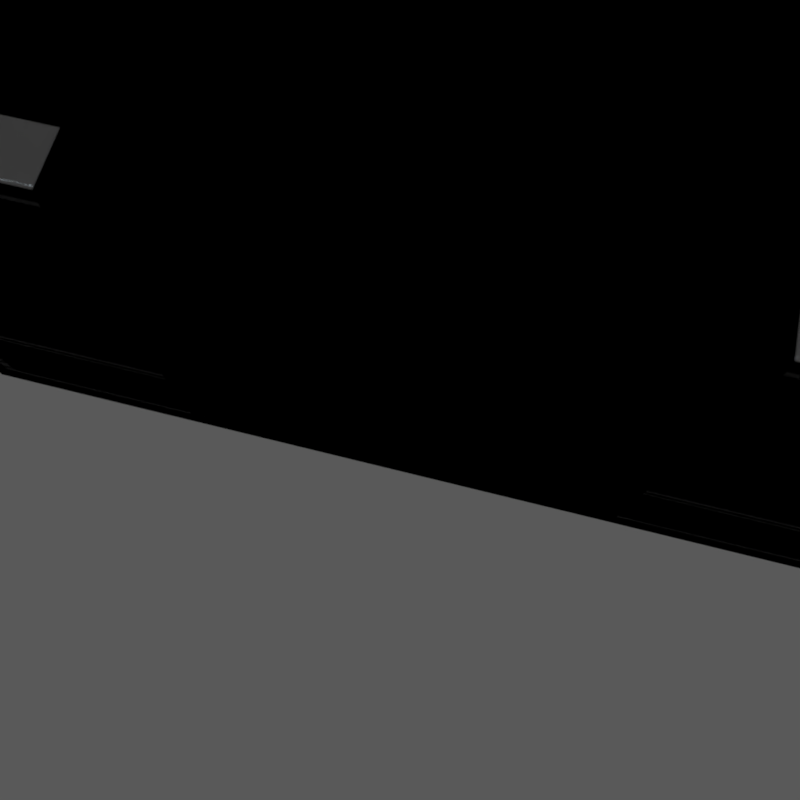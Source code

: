 # Source: observation-room.blend  (saved by Blender 2.77.1; exported with 4.5.12 LTS)
import bpy
from mathutils import Matrix  # noqa: F401  (used for matrix-valued properties, if any)

bpy.ops.wm.read_factory_settings(use_empty=True)
scene = bpy.context.scene
scene.name = 'Scene'

# ---- collections
col_collection_1 = bpy.data.collections.new('Collection 1'); scene.collection.children.link(col_collection_1)
col_collection_6 = bpy.data.collections.new('Collection 6'); scene.collection.children.link(col_collection_6)
col_collection_6.hide_render = True
col_collection_6.hide_viewport = True
col_collection_10 = bpy.data.collections.new('Collection 10'); scene.collection.children.link(col_collection_10)
col_collection_10.hide_render = True
col_collection_10.hide_viewport = True
col_collection_11 = bpy.data.collections.new('Collection 11'); scene.collection.children.link(col_collection_11)
col_simple_black_ribbed_4x4 = bpy.data.collections.new('simple black ribbed 4x4')  # instanced only; not linked into the scene
col_simple_black_ribbed_2x4 = bpy.data.collections.new('simple black ribbed 2x4')  # instanced only; not linked into the scene
col_simple_black_ribbed_2x2 = bpy.data.collections.new('simple black ribbed 2x2')  # instanced only; not linked into the scene
col_simple_black_ribbed_1x1 = bpy.data.collections.new('simple black ribbed 1x1')  # instanced only; not linked into the scene

# ---- materials (node trees are filled in below, after node groups)
mat_enclosure = bpy.data.materials.new('enclosure')
mat_enclosure.alpha_threshold = 0.0
mat_enclosure.roughness = 0.5
mat_walls = bpy.data.materials.new('walls')
mat_walls.alpha_threshold = 0.0
mat_walls.roughness = 0.5
mat_trim = bpy.data.materials.new('trim')
mat_trim.alpha_threshold = 0.0
mat_trim.roughness = 0.5
mat_desks = bpy.data.materials.new('desks')
mat_desks.alpha_threshold = 0.0
mat_desks.roughness = 0.5
mat_real_light = bpy.data.materials.new('real light')
mat_real_light.alpha_threshold = 0.0
mat_real_light.roughness = 0.5
mat_light = bpy.data.materials.new('light')
mat_light.alpha_threshold = 0.0
mat_light.roughness = 0.5
mat_smooth_glass = bpy.data.materials.new('smooth glass')
mat_smooth_glass.alpha_threshold = 0.0
mat_smooth_glass.diffuse_color = (0.02107, 0.02107, 0.02107, 1.0)
mat_smooth_glass.roughness = 0.5
mat_ribbed_glass = bpy.data.materials.new('ribbed glass')
mat_ribbed_glass.alpha_threshold = 0.0
mat_ribbed_glass.diffuse_color = (0.02107, 0.02107, 0.02107, 1.0)
mat_ribbed_glass.roughness = 0.5

# ---- node groups
ng_diffuse = bpy.data.node_groups.new('diffuse', 'ShaderNodeTree')
_s = ng_diffuse.interface.new_socket(name='BSDF', in_out='OUTPUT', socket_type='NodeSocketShader')
_s = ng_diffuse.interface.new_socket(name='Albedo', in_out='INPUT', socket_type='NodeSocketColor')
_s.default_value = (0.8, 0.8, 0.8, 1.0)
_s = ng_diffuse.interface.new_socket(name='Roughness', in_out='INPUT', socket_type='NodeSocketFloat')
_s.subtype = 'FACTOR'
_s.min_value = 0.0
_s.max_value = 1.0
_s = ng_diffuse.interface.new_socket(name='Metalness', in_out='INPUT', socket_type='NodeSocketFloat')
_s.subtype = 'FACTOR'
_s.default_value = 0.5
_s.min_value = 0.0
_s.max_value = 1.0
_s = ng_diffuse.interface.new_socket(name='IOR', in_out='INPUT', socket_type='NodeSocketFloat')
_s.default_value = 1.45
_s.min_value = 0.0
_s.max_value = 1000.0
_s = ng_diffuse.interface.new_socket(name='Normal', in_out='INPUT', socket_type='NodeSocketVector')
_s.min_value = -1.0
_s.max_value = 1.0
_s.hide_value = True
_N = ng_diffuse.nodes; _L = ng_diffuse.links
n0 = _N.new('ShaderNodeMath'); n0.name = 'Math'; n0.location = (93, 406)
n0.operation = 'MULTIPLY'
n1 = _N.new('ShaderNodeFresnel'); n1.name = 'Fresnel'; n1.location = (-106, 397)
n2 = _N.new('ShaderNodeMixShader'); n2.name = 'Mix Shader'; n2.location = (598, -31)
n3 = _N.new('NodeGroupOutput'); n3.name = 'Group Output'; n3.location = (817, -38)
n4 = _N.new('ShaderNodeMixShader'); n4.name = 'Mix Shader.001'; n4.location = (344, 217)
n5 = _N.new('NodeGroupInput'); n5.name = 'adsf'; n5.location = (-790, 55)
n5.label = 'adsf'
n6 = _N.new('ShaderNodeBsdfAnisotropic'); n6.name = 'Glossy BSDF'; n6.location = (90, -174)
n6.distribution = 'GGX'
n7 = _N.new('ShaderNodeBsdfDiffuse'); n7.name = 'Diffuse BSDF'; n7.location = (90, 241)
n8 = _N.new('ShaderNodeBsdfAnisotropic'); n8.name = 'Glossy BSDF.001'; n8.location = (90, 106)
n8.distribution = 'GGX'
n9 = _N.new('NodeReroute'); n9.name = 'Reroute.003'; n9.location = (-238, -26)
n9.width = 16
n9.socket_idname = 'NodeSocketFloatFactor'
n10 = _N.new('NodeReroute'); n10.name = 'Reroute'; n10.location = (-515, -67)
n10.width = 16
n10.socket_idname = 'NodeSocketVector'
n11 = _N.new('NodeReroute'); n11.name = 'Reroute.002'; n11.location = (-311, 23)
n11.width = 16
n12 = _N.new('NodeReroute'); n12.name = 'Reroute.001'; n12.location = (-559, -3)
n12.width = 16
n12.socket_idname = 'NodeSocketFloatFactor'
n13 = _N.new('ShaderNodeMath'); n13.name = 'Math.001'; n13.location = (0, 0)
n13.operation = 'POWER'
n14 = _N.new('ShaderNodeMath'); n14.name = 'Math.002'; n14.location = (0, 0)
n14.operation = 'POWER'
_L.new(n2.outputs[0], n3.inputs[0])
_L.new(n6.outputs[0], n2.inputs[2])
_L.new(n9.outputs[0], n2.inputs[0])
_L.new(n11.outputs[0], n6.inputs[0])
_L.new(n4.outputs[0], n2.inputs[1])
_L.new(n10.outputs[0], n6.inputs[4])
_L.new(n8.outputs[0], n4.inputs[2])
_L.new(n10.outputs[0], n8.inputs[4])
_L.new(n7.outputs[0], n4.inputs[1])
_L.new(n10.outputs[0], n7.inputs[2])
_L.new(n11.outputs[0], n7.inputs[0])
_L.new(n12.outputs[0], n7.inputs[1])
_L.new(n5.outputs[3], n1.inputs[0])
_L.new(n1.outputs[0], n0.inputs[0])
_L.new(n5.outputs[4], n10.inputs[0])
_L.new(n5.outputs[1], n12.inputs[0])
_L.new(n10.outputs[0], n1.inputs[1])
_L.new(n5.outputs[0], n11.inputs[0])
_L.new(n0.outputs[0], n4.inputs[0])
_L.new(n9.outputs[0], n0.inputs[1])
_L.new(n5.outputs[2], n9.inputs[0])
_L.new(n12.outputs[0], n13.inputs[0])
_L.new(n13.outputs[0], n8.inputs[1])
_L.new(n12.outputs[0], n14.inputs[0])
_L.new(n14.outputs[0], n6.inputs[1])
n3.is_active_output = True

# ---- material node trees
mat_enclosure.use_nodes = True; mat_enclosure.node_tree.nodes.clear()
_N = mat_enclosure.node_tree.nodes; _L = mat_enclosure.node_tree.links
n0 = _N.new('ShaderNodeOutputMaterial'); n0.name = 'Material Output'; n0.location = (429, 348)
n1 = _N.new('ShaderNodeBsdfDiffuse'); n1.name = 'Diffuse BSDF'; n1.location = (-112, 505)
n1.inputs[0].default_value = (0.1332, 0.1332, 0.1332, 1.0)
n1.inputs[1].default_value = 1.0
_L.new(n1.outputs[0], n0.inputs[0])
n0.is_active_output = True
mat_walls.use_nodes = True; mat_walls.node_tree.nodes.clear()
_N = mat_walls.node_tree.nodes; _L = mat_walls.node_tree.links
n0 = _N.new('ShaderNodeOutputMaterial'); n0.name = 'Material Output'; n0.location = (429, 348)
n1 = _N.new('ShaderNodeGroup'); n1.name = 'Group'; n1.location = (59, 384)
n1.node_tree = ng_diffuse
n1.inputs[0].default_value = (0.8, 0.8, 0.8, 1.0)
n1.inputs[1].default_value = 0.5
n1.inputs[2].default_value = 0.0
n1.inputs[3].default_value = 1.45
n1.inputs[4].default_value = (0.0, 0.0, 0.0)
_L.new(n1.outputs[0], n0.inputs[0])
n0.is_active_output = True
mat_trim.use_nodes = True; mat_trim.node_tree.nodes.clear()
_N = mat_trim.node_tree.nodes; _L = mat_trim.node_tree.links
n0 = _N.new('ShaderNodeOutputMaterial'); n0.name = 'Material Output'; n0.location = (300, 300)
n1 = _N.new('ShaderNodeGroup'); n1.name = 'Group'; n1.location = (10, 300)
n1.node_tree = ng_diffuse
n1.inputs[0].default_value = (0.07636, 0.07636, 0.07636, 1.0)
n1.inputs[1].default_value = 0.5
n1.inputs[2].default_value = 0.5
n1.inputs[3].default_value = 1.45
n1.inputs[4].default_value = (0.0, 0.0, 0.0)
_L.new(n1.outputs[0], n0.inputs[0])
n0.is_active_output = True
mat_desks.use_nodes = True; mat_desks.node_tree.nodes.clear()
_N = mat_desks.node_tree.nodes; _L = mat_desks.node_tree.links
n0 = _N.new('ShaderNodeOutputMaterial'); n0.name = 'Material Output'; n0.location = (300, 300)
n1 = _N.new('ShaderNodeGroup'); n1.name = 'Group'; n1.location = (10, 300)
n1.node_tree = ng_diffuse
n1.inputs[0].default_value = (0.8, 0.8, 0.8, 1.0)
n1.inputs[1].default_value = 0.5
n1.inputs[2].default_value = 0.0
n1.inputs[3].default_value = 1.45
n1.inputs[4].default_value = (0.0, 0.0, 0.0)
_L.new(n1.outputs[0], n0.inputs[0])
n0.is_active_output = True
mat_real_light.use_nodes = True; mat_real_light.node_tree.nodes.clear()
_N = mat_real_light.node_tree.nodes; _L = mat_real_light.node_tree.links
n0 = _N.new('ShaderNodeOutputMaterial'); n0.name = 'Material Output'; n0.location = (435, 300)
n1 = _N.new('ShaderNodeEmission'); n1.name = 'Emission'; n1.location = (-25, 374)
n1.inputs[0].default_value = (0.8, 0.8, 0.8, 1.0)
n2 = _N.new('ShaderNodeNewGeometry'); n2.name = 'Geometry'; n2.location = (-748, 405)
n3 = _N.new('ShaderNodeMath'); n3.name = 'Math'; n3.location = (-308, 345)
n3.operation = 'MULTIPLY'
n3.inputs[1].default_value = 100.0
n4 = _N.new('ShaderNodeMath'); n4.name = 'Math.001'; n4.location = (-528, 337)
n4.operation = 'SUBTRACT'
n4.inputs[0].default_value = 1.0
_L.new(n1.outputs[0], n0.inputs[0])
_L.new(n3.outputs[0], n1.inputs[1])
_L.new(n4.outputs[0], n3.inputs[0])
_L.new(n2.outputs[6], n4.inputs[1])
n0.is_active_output = True
mat_light.use_nodes = True; mat_light.node_tree.nodes.clear()
_N = mat_light.node_tree.nodes; _L = mat_light.node_tree.links
n0 = _N.new('ShaderNodeEmission'); n0.name = 'Emission'; n0.location = (42, 300)
n0.inputs[0].default_value = (0.6057, 0.7179, 0.7943, 1.0)
n0.inputs[1].default_value = 5.0
n1 = _N.new('ShaderNodeMath'); n1.name = 'Math'; n1.location = (-398, 286)
n1.operation = 'SUBTRACT'
n1.inputs[0].default_value = 1.0
n2 = _N.new('ShaderNodeNewGeometry'); n2.name = 'Geometry'; n2.location = (-627, 344)
n3 = _N.new('ShaderNodeBsdfTransparent'); n3.name = 'Transparent BSDF'; n3.location = (46, 533)
n4 = _N.new('ShaderNodeMixShader'); n4.name = 'Mix Shader'; n4.location = (256, 416)
n5 = _N.new('ShaderNodeOutputMaterial'); n5.name = 'Material Output'; n5.location = (433, 372)
_L.new(n2.outputs[6], n1.inputs[1])
_L.new(n4.outputs[0], n5.inputs[0])
_L.new(n3.outputs[0], n4.inputs[1])
_L.new(n0.outputs[0], n4.inputs[2])
_L.new(n1.outputs[0], n4.inputs[0])
n5.is_active_output = True
mat_smooth_glass.use_nodes = True; mat_smooth_glass.node_tree.nodes.clear()
_N = mat_smooth_glass.node_tree.nodes; _L = mat_smooth_glass.node_tree.links
n0 = _N.new('ShaderNodeOutputMaterial'); n0.name = 'Material Output'; n0.location = (1007, 400)
n1 = _N.new('ShaderNodeBsdfRefraction'); n1.name = 'Refraction BSDF'; n1.location = (510, 337)
n1.inputs[0].default_value = (0.8, 0.8, 0.8, 1.0)
_L.new(n1.outputs[0], n0.inputs[0])
n0.is_active_output = True
mat_ribbed_glass.use_nodes = True; mat_ribbed_glass.node_tree.nodes.clear()
_N = mat_ribbed_glass.node_tree.nodes; _L = mat_ribbed_glass.node_tree.links
n0 = _N.new('ShaderNodeTexCoord'); n0.name = 'Texture Coordinate'; n0.location = (-1870, 364)
n1 = _N.new('ShaderNodeMapping'); n1.name = 'Mapping'; n1.location = (-1604, 320)
n1.inputs[1].default_value = (1000.0, 0.0, 0.0)
n1.inputs[3].default_value = (0.0, 0.0, 12.0)
n2 = _N.new('ShaderNodeMath'); n2.name = 'Math'; n2.location = (-932, 252)
n2.operation = 'MODULO'
n2.inputs[1].default_value = 1.0
n3 = _N.new('ShaderNodeTexGradient'); n3.name = 'Gradient Texture'; n3.location = (-673, 211)
n4 = _N.new('ShaderNodeMath'); n4.name = 'Math.001'; n4.location = (27, 265)
n4.operation = 'MULTIPLY'
n4.inputs[1].default_value = -1.0
n5 = _N.new('ShaderNodeOutputMaterial'); n5.name = 'Material Output'; n5.location = (1717, 533)
n6 = _N.new('ShaderNodeMixShader'); n6.name = 'Mix Shader'; n6.location = (1364, 546)
n6.inputs[0].default_value = 0.0
n7 = _N.new('ShaderNodeBsdfDiffuse'); n7.name = 'Diffuse BSDF'; n7.location = (1004, 307)
n7.inputs[0].default_value = (0.0, 0.0, 0.0, 1.0)
n8 = _N.new('ShaderNodeBump'); n8.name = 'Bump'; n8.location = (691, 601)
n8.inputs[1].default_value = 0.07
n8.inputs[2].default_value = 1.0
n9 = _N.new('ShaderNodeMath'); n9.name = 'Math.002'; n9.location = (332, 423)
n9.operation = 'MULTIPLY'
n9.inputs[1].default_value = 0.1
n10 = _N.new('ShaderNodeMix'); n10.name = 'Mix'; n10.location = (598, 303)
n10.data_type = 'RGBA'
n10.inputs[6].default_value = (1.0, 1.0, 1.0, 1.0)
n10.inputs[7].default_value = (0.7109, 0.7109, 0.7109, 1.0)
n11 = _N.new('ShaderNodeValToRGB'); n11.name = 'ColorRamp'; n11.location = (-381, 213)
n11.color_ramp.interpolation = 'EASE'
while len(n11.color_ramp.elements) > 1: n11.color_ramp.elements.remove(n11.color_ramp.elements[-1])
n11.color_ramp.elements[0].position = 0.0; n11.color_ramp.elements[0].color = (0.0, 0.0, 0.0, 1.0)
_e = n11.color_ramp.elements.new(0.2455); _e.color = (1.0, 1.0, 1.0, 1.0)
_e = n11.color_ramp.elements.new(0.4727); _e.color = (0.5015, 0.5015, 0.5015, 1.0)
_e = n11.color_ramp.elements.new(0.7818); _e.color = (1.0, 1.0, 1.0, 1.0)
_e = n11.color_ramp.elements.new(1.0); _e.color = (0.0, 0.0, 0.0, 1.0)
n12 = _N.new('ShaderNodeBsdfRefraction'); n12.name = 'Refraction BSDF'; n12.location = (980, 728)
n13 = _N.new('ShaderNodeBsdfGlass'); n13.name = 'Glass BSDF'; n13.location = (966, 951)
n13.distribution = 'BECKMANN'
n13.inputs[1].default_value = 0.1
n13.inputs[2].default_value = 1.45
_L.new(n0.outputs[3], n1.inputs[0])
_L.new(n2.outputs[0], n3.inputs[0])
_L.new(n3.outputs[0], n11.inputs[0])
_L.new(n1.outputs[0], n2.inputs[0])
_L.new(n11.outputs[0], n4.inputs[0])
_L.new(n4.outputs[0], n9.inputs[0])
_L.new(n9.outputs[0], n8.inputs[3])
_L.new(n6.outputs[0], n5.inputs[0])
_L.new(n7.outputs[0], n6.inputs[2])
_L.new(n8.outputs[0], n12.inputs[3])
_L.new(n10.outputs[2], n12.inputs[0])
_L.new(n11.outputs[0], n10.inputs[0])
_L.new(n8.outputs[0], n13.inputs[3])
_L.new(n10.outputs[2], n13.inputs[0])
_L.new(n13.outputs[0], n6.inputs[1])
n5.is_active_output = True

# ---- world
world_world = bpy.data.worlds.new('World'); scene.world = world_world
world_world.use_nodes = True; world_world.node_tree.nodes.clear()
_N = world_world.node_tree.nodes; _L = world_world.node_tree.links
n0 = _N.new('ShaderNodeOutputWorld'); n0.name = 'World Output'; n0.location = (300, 300)
n1 = _N.new('ShaderNodeBackground'); n1.name = 'Background'; n1.location = (10, 300)
n1.inputs[1].default_value = 0.2
n2 = _N.new('ShaderNodeRGB'); n2.name = 'RGB'; n2.location = (-190, 300)
n2.outputs[0].default_value = (0.5, 0.5, 0.5, 1.0)
_L.new(n1.outputs[0], n0.inputs[0])
_L.new(n2.outputs[0], n1.inputs[0])
n0.is_active_output = True
world_world.color = (0.05088, 0.05088, 0.05088)
world_world.use_sun_shadow = False
world_world.sun_shadow_jitter_overblur = 0.0
world_world.cycles.sampling_method = 'MANUAL'
world_world.light_settings.distance = 5.0

# ---- cameras
cam_camera = bpy.data.cameras.new('camera')
cam_camera.passepartout_alpha = 0.2
cam_camera.clip_end = 1e+04
cam_camera.lens = 35.0
cam_camera.sensor_width = 32.0
cam_camera.sensor_height = 18.0
cam_camera.show_limits = True
cam_camera.show_name = True
cam_camera.dof.use_dof = True
cam_camera.dof.focus_distance = 0.0
cam_camera.dof.aperture_fstop = 0.875

# ---- meshes
me_light_enclosure_4x4 = bpy.data.meshes.new('light enclosure 4x4')
me_light_enclosure_4x4.from_pydata([(-1.999, 0.4, -1.999), (1.999, 0.4, -1.999), (-1.999, 0.4, 1.999), (1.999, 0.4, 1.999), (-1.999, -7.343e-08, -1.999), (1.999, -7.343e-08, -1.999), (-1.999, 7.343e-08, 1.999), (1.999, 7.343e-08, 1.999), (-2.0, -4.371e-08, -2.0), (2.0, -4.371e-08, -2.0), (-2.0, 4.371e-08, 2.0), (2.0, 4.371e-08, 2.0), (-3.999, 0.4, -1.999), (3.999, 0.4, -1.999), (-3.999, 0.4, 1.999), (3.999, 0.4, 1.999), (-3.999, 6.0, -1.999), (3.999, 6.0, -1.999), (-3.999, 6.0, 1.999), (3.999, 6.0, 1.999)], [], [(0, 4, 5, 1), (1, 5, 7, 3), (2, 6, 4, 0), (3, 7, 6, 2), (1, 3, 15, 13), (7, 5, 9, 11), (4, 6, 10, 8), (6, 7, 11, 10), (5, 4, 8, 9), (2, 0, 12, 14), (3, 2, 14, 15), (0, 1, 13, 12), (13, 15, 19, 17), (14, 12, 16, 18), (15, 14, 18, 19), (12, 13, 17, 16), (18, 16, 17, 19)])
me_light_enclosure_4x4.polygons.foreach_set('material_index', [0, 0, 0, 0, 1, 0, 0, 0, 0, 1, 1, 1, 1, 1, 1, 1, 1])
me_light_enclosure_4x4.materials.append(mat_enclosure)
me_light_enclosure_4x4.materials.append(mat_walls)
me_light_enclosure_4x4.use_remesh_preserve_volume = False
me_light_enclosure_4x4.use_remesh_preserve_attributes = False
me_light_enclosure_4x4.use_mirror_vertex_groups = False
me_light_enclosure_4x4.update()
me_trim_4x4 = bpy.data.meshes.new('trim 4x4')
me_trim_4x4.from_pydata([(0.0, -0.02, 1.9), (0.0, -2.794e-08, 1.9), (-1.192e-07, -0.02, 2.0), (0.0, 0.0, 2.0), (1.9, -0.02, 1.9), (1.9, -2.794e-08, 1.9), (2.0, -0.02, 2.0), (2.0, 0.0, 2.0), (0.0, -0.02, 1.9), (0.0, -2.794e-08, 1.9), (-1.192e-07, -0.02, 2.0), (0.0, 0.0, 2.0), (1.9, -0.02, 1.9), (1.9, -2.794e-08, 1.9), (2.0, -0.02, 2.0), (2.0, 0.0, 2.0), (1.9, -0.02, -1.9), (1.9, -2.794e-08, -1.9), (2.0, -0.02, -2.0), (2.0, 0.0, -2.0), (1.9, -0.02, -1.9), (1.9, -2.794e-08, -1.9), (2.0, -0.02, -2.0), (2.0, 0.0, -2.0), (0.0, -0.02, -1.9), (0.0, -2.794e-08, -1.9), (0.0, -0.02, -2.0), (0.0, 0.0, -2.0), (0.0, -0.02, -1.9), (0.0, -2.794e-08, -1.9), (0.0, -0.02, -2.0), (0.0, 0.0, -2.0), (1.9, -0.02, -0.95), (1.9, -2.794e-08, -0.95), (1.9, -0.02, -1.05), (1.9, 0.0, -1.05), (1.9, -0.02, -0.95), (1.9, -2.794e-08, -0.95), (1.9, -0.02, -1.05), (1.9, 0.0, -1.05), (0.0, -0.02, -0.95), (0.0, -2.794e-08, -0.95), (0.0, -0.02, -1.05), (0.0, 0.0, -1.05), (0.0, -0.02, -0.95), (0.0, -2.794e-08, -0.95), (0.0, -0.02, -1.05), (0.0, 0.0, -1.05)], [], [(3, 7, 6, 2), (0, 4, 5, 1), (2, 6, 4, 0), (11, 10, 14, 15), (8, 9, 13, 12), (10, 8, 12, 14), (7, 3, 11, 15), (4, 6, 18, 16), (12, 13, 21, 20), (0, 1, 9, 8), (1, 5, 13, 9), (6, 7, 19, 18), (3, 2, 10, 11), (2, 0, 8, 10), (18, 19, 27, 26), (20, 21, 29, 28), (19, 23, 31, 27), (7, 15, 23, 19), (13, 5, 17, 21), (15, 14, 22, 23), (5, 4, 16, 17), (14, 12, 20, 22), (26, 27, 31, 30), (24, 26, 30, 28), (25, 24, 28, 29), (16, 18, 26, 24), (21, 17, 25, 29), (23, 22, 30, 31), (22, 20, 28, 30), (17, 16, 24, 25), (34, 38, 39, 35), (32, 36, 38, 34), (33, 37, 36, 32), (42, 43, 47, 46), (40, 42, 46, 44), (41, 40, 44, 45), (35, 39, 47, 43), (36, 37, 45, 44), (34, 35, 43, 42), (32, 34, 42, 40), (37, 33, 41, 45), (39, 38, 46, 47), (38, 36, 44, 46), (33, 32, 40, 41)])
me_trim_4x4.materials.append(mat_trim)
me_trim_4x4.use_remesh_preserve_volume = False
me_trim_4x4.use_remesh_preserve_attributes = False
me_trim_4x4.use_mirror_vertex_groups = False
me_trim_4x4.update()
me_desks = bpy.data.meshes.new('desks')
me_desks.from_pydata([(-2.0, -2.3, 0.0), (-2.1, -2.4, 0.9), (-2.0, -0.3, 0.0), (-2.1, -0.2, 0.9), (1.0, -2.3, 0.0), (1.1, -2.4, 0.9), (1.0, -0.3, 0.0), (1.1, -0.2, 0.9), (-2.0, -2.3, 0.8), (-2.0, -0.3, 0.8), (1.0, -0.3, 0.8), (1.0, -2.3, 0.8), (-2.1, -2.4, 0.8), (-2.1, -0.2, 0.8), (1.1, -0.2, 0.8), (1.1, -2.4, 0.8), (-2.0, -3.3, 0.0), (-2.1, -3.4, 0.9), (-2.0, -2.6, 0.0), (-2.1, -2.5, 0.9), (0.0, -3.3, 0.0), (0.1, -3.4, 0.9), (0.0, -2.6, 0.0), (0.1, -2.5, 0.9), (-2.0, -3.3, 0.8), (-2.0, -2.6, 0.8), (0.0, -2.6, 0.8), (0.0, -3.3, 0.8), (-2.1, -3.4, 0.8), (-2.1, -2.5, 0.8), (0.1, -2.5, 0.8), (0.1, -3.4, 0.8), (2.8, -0.4, 0.0), (2.7, -0.3, 0.9), (4.8, -0.4, 0.0), (4.9, -0.3, 0.9), (2.8, -3.4, 0.0), (2.7, -3.5, 0.9), (4.8, -3.4, 0.0), (4.9, -3.5, 0.9), (2.8, -0.4, 0.8), (4.8, -0.4, 0.8), (4.8, -3.4, 0.8), (2.8, -3.4, 0.8), (2.7, -0.3, 0.8), (4.9, -0.3, 0.8), (4.9, -3.5, 0.8), (2.7, -3.5, 0.8)], [], [(8, 9, 2, 0), (9, 10, 6, 2), (10, 11, 4, 6), (11, 8, 0, 4), (0, 2, 6, 4), (5, 7, 3, 1), (15, 12, 8, 11), (14, 15, 11, 10), (13, 14, 10, 9), (12, 13, 9, 8), (1, 3, 13, 12), (3, 7, 14, 13), (7, 5, 15, 14), (5, 1, 12, 15), (24, 25, 18, 16), (25, 26, 22, 18), (26, 27, 20, 22), (27, 24, 16, 20), (16, 18, 22, 20), (21, 23, 19, 17), (31, 28, 24, 27), (30, 31, 27, 26), (29, 30, 26, 25), (28, 29, 25, 24), (17, 19, 29, 28), (19, 23, 30, 29), (23, 21, 31, 30), (21, 17, 28, 31), (40, 41, 34, 32), (41, 42, 38, 34), (42, 43, 36, 38), (43, 40, 32, 36), (32, 34, 38, 36), (37, 39, 35, 33), (47, 44, 40, 43), (46, 47, 43, 42), (45, 46, 42, 41), (44, 45, 41, 40), (33, 35, 45, 44), (35, 39, 46, 45), (39, 37, 47, 46), (37, 33, 44, 47)])
me_desks.materials.append(mat_desks)
me_desks.use_remesh_preserve_volume = False
me_desks.use_remesh_preserve_attributes = False
me_desks.use_mirror_vertex_groups = False
me_desks.update()
me_real_light_4x4 = bpy.data.meshes.new('real light 4x4')
me_real_light_4x4.from_pydata([(-1.8, 0.01, 1.8), (1.8, 0.01, 1.8), (-1.8, 0.01, -1.8), (1.8, 0.01, -1.8), (-1.8, 0.01, -1.1), (1.8, 0.01, -0.8), (-1.8, 0.01, -0.8), (1.8, 0.01, -1.1)], [], [(4, 2, 3, 7), (0, 6, 5, 1)])
me_real_light_4x4.materials.append(mat_real_light)
me_real_light_4x4.use_remesh_preserve_volume = False
me_real_light_4x4.use_remesh_preserve_attributes = False
me_real_light_4x4.use_mirror_vertex_groups = False
me_real_light_4x4.update()
me_fake_light_4x4 = bpy.data.meshes.new('fake light 4x4')
me_fake_light_4x4.from_pydata([(-4.0, -2.6, 0.0), (4.0, -2.6, -4.768e-07), (-4.0, 3.0, 4.768e-07), (4.0, 3.0, 0.0), (-2.0, -2.98, -3.8), (2.0, -2.98, -3.8), (-2.0, -2.98, 0.2), (2.0, -2.98, 0.2)], [], [(0, 2, 3, 1), (4, 6, 7, 5)])
me_fake_light_4x4.materials.append(mat_light)
me_fake_light_4x4.use_remesh_preserve_volume = False
me_fake_light_4x4.use_remesh_preserve_attributes = False
me_fake_light_4x4.use_mirror_vertex_groups = False
me_fake_light_4x4.update()
me_glass = bpy.data.meshes.new('glass')
me_glass.from_pydata([(-1.889, 0.011, 1.899), (1.899, 0.011, 1.899), (-1.889, 0.011, -1.899), (1.899, 0.011, -1.899), (-1.889, 0.001, 1.899), (1.899, 0.001, 1.899), (-1.889, 0.001, -1.899), (1.899, 0.001, -1.899)], [], [(0, 1, 3, 2), (4, 6, 7, 5), (1, 0, 4, 5), (0, 2, 6, 4), (3, 1, 5, 7), (2, 3, 7, 6)])
me_glass.polygons.foreach_set('material_index', [1, 0, 0, 0, 0, 0])
me_glass.materials.append(mat_smooth_glass)
me_glass.materials.append(mat_ribbed_glass)
me_glass.use_remesh_preserve_volume = False
me_glass.use_remesh_preserve_attributes = False
me_glass.use_mirror_vertex_groups = False
me_glass.update()
me_light_enclosure_8x4 = bpy.data.meshes.new('light enclosure 8x4')
me_light_enclosure_8x4.from_pydata([(-3.999, 1.192e-07, -1.999), (3.999, 1.192e-07, -1.999), (-3.999, 1.192e-07, 1.999), (3.999, 1.192e-07, 1.999), (-3.999, 6.0, -1.999), (3.999, 6.0, -1.999), (-3.999, 6.0, 1.999), (3.999, 6.0, 1.999)], [], [(1, 3, 7, 5), (2, 0, 4, 6), (3, 2, 6, 7), (0, 1, 5, 4), (6, 4, 5, 7)])
me_light_enclosure_8x4.polygons.foreach_set('material_index', [1, 1, 1, 1, 1])
me_light_enclosure_8x4.materials.append(mat_enclosure)
me_light_enclosure_8x4.materials.append(mat_walls)
me_light_enclosure_8x4.use_remesh_preserve_volume = False
me_light_enclosure_8x4.use_remesh_preserve_attributes = False
me_light_enclosure_8x4.use_mirror_vertex_groups = False
me_light_enclosure_8x4.update()
me_glass_8x4 = bpy.data.meshes.new('glass 8x4')
me_glass_8x4.from_pydata([(-3.889, 0.011, 1.899), (3.899, 0.011, 1.899), (-3.889, 0.011, -1.899), (3.899, 0.011, -1.899), (-3.889, 0.001, 1.899), (3.899, 0.001, 1.899), (-3.889, 0.001, -1.899), (3.899, 0.001, -1.899)], [], [(0, 1, 3, 2), (4, 6, 7, 5), (1, 0, 4, 5), (0, 2, 6, 4), (3, 1, 5, 7), (2, 3, 7, 6)])
me_glass_8x4.polygons.foreach_set('material_index', [1, 0, 0, 0, 0, 0])
me_glass_8x4.materials.append(mat_smooth_glass)
me_glass_8x4.materials.append(mat_ribbed_glass)
me_glass_8x4.use_remesh_preserve_volume = False
me_glass_8x4.use_remesh_preserve_attributes = False
me_glass_8x4.use_mirror_vertex_groups = False
me_glass_8x4.update()
me_fake_light_8x4 = bpy.data.meshes.new('fake light 8x4')
me_fake_light_8x4.from_pydata([(-4.0, -2.6, 0.0), (4.0, -2.6, -4.768e-07), (-4.0, 3.0, 4.768e-07), (4.0, 3.0, 0.0), (-4.0, -2.98, -3.8), (4.0, -2.98, -3.8), (-4.0, -2.98, 0.2), (4.0, -2.98, 0.2)], [], [(0, 2, 3, 1), (4, 6, 7, 5)])
me_fake_light_8x4.materials.append(mat_light)
me_fake_light_8x4.use_remesh_preserve_volume = False
me_fake_light_8x4.use_remesh_preserve_attributes = False
me_fake_light_8x4.use_mirror_vertex_groups = False
me_fake_light_8x4.update()
me_real_light_8x4 = bpy.data.meshes.new('real light 8x4')
me_real_light_8x4.from_pydata([(-3.8, 0.01, 1.8), (3.8, 0.01, 1.8), (-3.8, 0.01, -1.8), (3.8, 0.01, -1.8), (-3.8, 0.01, -1.1), (3.8, 0.01, -0.8), (-3.8, 0.01, -0.8), (3.8, 0.01, -1.1)], [], [(4, 2, 3, 7), (0, 6, 5, 1)])
me_real_light_8x4.materials.append(mat_real_light)
me_real_light_8x4.use_remesh_preserve_volume = False
me_real_light_8x4.use_remesh_preserve_attributes = False
me_real_light_8x4.use_mirror_vertex_groups = False
me_real_light_8x4.update()
me_trim_8x4 = bpy.data.meshes.new('trim 8x4')
me_trim_8x4.from_pydata([(0.0, -0.02, 1.9), (0.0, -2.794e-08, 1.9), (-1.192e-07, -0.02, 2.0), (0.0, 0.0, 2.0), (3.9, -0.02, 1.9), (3.9, -2.794e-08, 1.9), (4.0, -0.02, 2.0), (4.0, 0.0, 2.0), (0.0, -0.02, 1.9), (0.0, -2.794e-08, 1.9), (-1.192e-07, -0.02, 2.0), (0.0, 0.0, 2.0), (3.9, -0.02, 1.9), (3.9, -2.794e-08, 1.9), (4.0, -0.02, 2.0), (4.0, 0.0, 2.0), (3.9, -0.02, -1.9), (3.9, -2.794e-08, -1.9), (4.0, -0.02, -2.0), (4.0, 0.0, -2.0), (3.9, -0.02, -1.9), (3.9, -2.794e-08, -1.9), (4.0, -0.02, -2.0), (4.0, 0.0, -2.0), (0.0, -0.02, -1.9), (0.0, -2.794e-08, -1.9), (0.0, -0.02, -2.0), (0.0, 0.0, -2.0), (0.0, -0.02, -1.9), (0.0, -2.794e-08, -1.9), (0.0, -0.02, -2.0), (0.0, 0.0, -2.0), (3.9, -0.02, -0.95), (3.9, -2.794e-08, -0.95), (3.9, -0.02, -1.05), (3.9, 0.0, -1.05), (3.9, -0.02, -0.95), (3.9, -2.794e-08, -0.95), (3.9, -0.02, -1.05), (3.9, 0.0, -1.05), (0.0, -0.02, -0.95), (0.0, -2.794e-08, -0.95), (0.0, -0.02, -1.05), (0.0, 0.0, -1.05), (0.0, -0.02, -0.95), (0.0, -2.794e-08, -0.95), (0.0, -0.02, -1.05), (0.0, 0.0, -1.05), (0.05, -0.02, -1.9), (0.05, 3.874e-07, -1.9), (0.05, -0.02, -1.9), (0.05, 3.874e-07, -1.9), (0.05, -0.02, 1.9), (0.05, -1.49e-07, 1.9), (0.05, -0.02, 1.9), (0.05, -1.49e-07, 1.9), (2.384e-07, -0.02, -1.9), (2.384e-07, -0.02, -1.9), (5.96e-08, -0.02, 1.9), (5.96e-08, -0.02, 1.9)], [], [(3, 7, 6, 2), (0, 4, 5, 1), (2, 6, 4, 0), (11, 10, 14, 15), (8, 9, 13, 12), (10, 8, 12, 14), (7, 3, 11, 15), (4, 6, 18, 16), (12, 13, 21, 20), (0, 1, 9, 8), (1, 5, 13, 9), (6, 7, 19, 18), (3, 2, 10, 11), (2, 0, 8, 10), (18, 19, 27, 26), (20, 21, 29, 28), (19, 23, 31, 27), (7, 15, 23, 19), (13, 5, 17, 21), (15, 14, 22, 23), (5, 4, 16, 17), (14, 12, 20, 22), (26, 27, 31, 30), (24, 26, 30, 28), (25, 24, 28, 29), (16, 18, 26, 24), (21, 17, 25, 29), (23, 22, 30, 31), (22, 20, 28, 30), (17, 16, 24, 25), (34, 38, 39, 35), (32, 36, 38, 34), (33, 37, 36, 32), (42, 43, 47, 46), (40, 42, 46, 44), (41, 40, 44, 45), (35, 39, 47, 43), (36, 37, 45, 44), (34, 35, 43, 42), (32, 34, 42, 40), (37, 33, 41, 45), (39, 38, 46, 47), (38, 36, 44, 46), (33, 32, 40, 41), (49, 51, 50, 48), (53, 52, 54, 55), (50, 51, 55, 54), (51, 49, 53, 55), (57, 50, 54, 59), (49, 48, 52, 53), (48, 56, 58, 52), (52, 58, 59, 54), (48, 50, 57, 56)])
me_trim_8x4.materials.append(mat_trim)
me_trim_8x4.use_remesh_preserve_volume = False
me_trim_8x4.use_remesh_preserve_attributes = False
me_trim_8x4.use_mirror_vertex_groups = False
me_trim_8x4.update()

# ---- objects
ob_light_enclosure_001 = bpy.data.objects.new('light enclosure.001', me_light_enclosure_4x4)
ob_trim_4x4 = bpy.data.objects.new('trim 4x4', me_trim_4x4)
ob_desks = bpy.data.objects.new('desks', me_desks)
ob_real_light_4x4 = bpy.data.objects.new('real light 4x4', me_real_light_4x4)
ob_fake_light_4x4 = bpy.data.objects.new('fake light 4x4', me_fake_light_4x4)
ob_glass = bpy.data.objects.new('glass', me_glass)
ob_light_enclosure_4x4 = bpy.data.objects.new('light enclosure 4x4', me_light_enclosure_4x4)
ob_simple_black_ribbed_4x4_027 = bpy.data.objects.new('simple black ribbed 4x4.027', None)
ob_simple_black_ribbed_4x4_026 = bpy.data.objects.new('simple black ribbed 4x4.026', None)
ob_simple_black_ribbed_4x4_025 = bpy.data.objects.new('simple black ribbed 4x4.025', None)
ob_simple_black_ribbed_4x4_024 = bpy.data.objects.new('simple black ribbed 4x4.024', None)
ob_simple_black_ribbed_4x4_023 = bpy.data.objects.new('simple black ribbed 4x4.023', None)
ob_simple_black_ribbed_4x4_022 = bpy.data.objects.new('simple black ribbed 4x4.022', None)
ob_simple_black_ribbed_4x4_021 = bpy.data.objects.new('simple black ribbed 4x4.021', None)
ob_simple_black_ribbed_4x4_020 = bpy.data.objects.new('simple black ribbed 4x4.020', None)
ob_simple_black_ribbed_4x4_019 = bpy.data.objects.new('simple black ribbed 4x4.019', None)
ob_simple_black_ribbed_4x4_018 = bpy.data.objects.new('simple black ribbed 4x4.018', None)
ob_simple_black_ribbed_4x4_017 = bpy.data.objects.new('simple black ribbed 4x4.017', None)
ob_simple_black_ribbed_4x4_016 = bpy.data.objects.new('simple black ribbed 4x4.016', None)
ob_simple_black_ribbed_2x4 = bpy.data.objects.new('simple black ribbed 2x4', None)
ob_simple_black_ribbed_2x2_008 = bpy.data.objects.new('simple black ribbed 2x2.008', None)
ob_simple_black_ribbed_2x2_007 = bpy.data.objects.new('simple black ribbed 2x2.007', None)
ob_simple_black_ribbed_1x1_019 = bpy.data.objects.new('simple black ribbed 1x1.019', None)
ob_simple_black_ribbed_1x1_018 = bpy.data.objects.new('simple black ribbed 1x1.018', None)
ob_simple_black_ribbed_2x2_002 = bpy.data.objects.new('simple black ribbed 2x2.002', None)
ob_simple_black_ribbed_1x1_017 = bpy.data.objects.new('simple black ribbed 1x1.017', None)
ob_simple_black_ribbed_1x1_016 = bpy.data.objects.new('simple black ribbed 1x1.016', None)
ob_simple_black_ribbed_1x1_015 = bpy.data.objects.new('simple black ribbed 1x1.015', None)
ob_simple_black_ribbed_1x1_014 = bpy.data.objects.new('simple black ribbed 1x1.014', None)
ob_simple_black_ribbed_1x1_013 = bpy.data.objects.new('simple black ribbed 1x1.013', None)
ob_simple_black_ribbed_1x1_012 = bpy.data.objects.new('simple black ribbed 1x1.012', None)
ob_simple_black_ribbed_1x1_011 = bpy.data.objects.new('simple black ribbed 1x1.011', None)
ob_simple_black_ribbed_1x1_010 = bpy.data.objects.new('simple black ribbed 1x1.010', None)
ob_simple_black_ribbed_1x1_009 = bpy.data.objects.new('simple black ribbed 1x1.009', None)
ob_simple_black_ribbed_1x1_008 = bpy.data.objects.new('simple black ribbed 1x1.008', None)
ob_simple_black_ribbed_2x2_006 = bpy.data.objects.new('simple black ribbed 2x2.006', None)
ob_simple_black_ribbed_4x4_013 = bpy.data.objects.new('simple black ribbed 4x4.013', None)
ob_simple_black_ribbed_4x4_012 = bpy.data.objects.new('simple black ribbed 4x4.012', None)
ob_simple_black_ribbed_4x4_015 = bpy.data.objects.new('simple black ribbed 4x4.015', None)
ob_simple_black_ribbed_4x4_014 = bpy.data.objects.new('simple black ribbed 4x4.014', None)
ob_simple_black_ribbed_4x4_011 = bpy.data.objects.new('simple black ribbed 4x4.011', None)
ob_simple_black_ribbed_4x4_010 = bpy.data.objects.new('simple black ribbed 4x4.010', None)
ob_simple_black_ribbed_4x4_009 = bpy.data.objects.new('simple black ribbed 4x4.009', None)
ob_simple_black_ribbed_4x4_008 = bpy.data.objects.new('simple black ribbed 4x4.008', None)
ob_simple_black_ribbed_4x4_007 = bpy.data.objects.new('simple black ribbed 4x4.007', None)
ob_simple_black_ribbed_4x4_006 = bpy.data.objects.new('simple black ribbed 4x4.006', None)
ob_simple_black_ribbed_4x4_005 = bpy.data.objects.new('simple black ribbed 4x4.005', None)
ob_simple_black_ribbed_4x4_004 = bpy.data.objects.new('simple black ribbed 4x4.004', None)
ob_simple_black_ribbed_4x4_003 = bpy.data.objects.new('simple black ribbed 4x4.003', None)
ob_simple_black_ribbed_4x4_002 = bpy.data.objects.new('simple black ribbed 4x4.002', None)
ob_simple_black_ribbed_4x4_001 = bpy.data.objects.new('simple black ribbed 4x4.001', None)
ob_simple_black_ribbed_4x4 = bpy.data.objects.new('simple black ribbed 4x4', None)
ob_simple_black_ribbed_2x2_005 = bpy.data.objects.new('simple black ribbed 2x2.005', None)
ob_simple_black_ribbed_2x2_004 = bpy.data.objects.new('simple black ribbed 2x2.004', None)
ob_simple_black_ribbed_2x2_003 = bpy.data.objects.new('simple black ribbed 2x2.003', None)
ob_simple_black_ribbed_2x2_001 = bpy.data.objects.new('simple black ribbed 2x2.001', None)
ob_simple_black_ribbed_1x1_007 = bpy.data.objects.new('simple black ribbed 1x1.007', None)
ob_simple_black_ribbed_1x1_006 = bpy.data.objects.new('simple black ribbed 1x1.006', None)
ob_simple_black_ribbed_1x1_005 = bpy.data.objects.new('simple black ribbed 1x1.005', None)
ob_simple_black_ribbed_1x1_004 = bpy.data.objects.new('simple black ribbed 1x1.004', None)
ob_simple_black_ribbed_1x1_003 = bpy.data.objects.new('simple black ribbed 1x1.003', None)
ob_simple_black_ribbed_1x1_002 = bpy.data.objects.new('simple black ribbed 1x1.002', None)
ob_simple_black_ribbed_1x1_001 = bpy.data.objects.new('simple black ribbed 1x1.001', None)
ob_simple_black_ribbed_2x2 = bpy.data.objects.new('simple black ribbed 2x2', None)
ob_simple_black_ribbed_1x1 = bpy.data.objects.new('simple black ribbed 1x1', None)
ob_camera_target = bpy.data.objects.new('camera target', None)
ob_camera_focus_at = bpy.data.objects.new('camera focus at', None)
ob_camera = bpy.data.objects.new('camera', cam_camera)
ob_light_enclosure_4x4_001 = bpy.data.objects.new('light enclosure 4x4.001', me_light_enclosure_8x4)
ob_glass_8x4 = bpy.data.objects.new('glass 8x4', me_glass_8x4)
ob_fake_light_8x4 = bpy.data.objects.new('fake light 8x4', me_fake_light_8x4)
ob_real_light_8x4 = bpy.data.objects.new('real light 8x4', me_real_light_8x4)
ob_trim_8x4 = bpy.data.objects.new('trim 8x4', me_trim_8x4)
ob_light_enclosure_8x4 = bpy.data.objects.new('light enclosure 8x4', me_light_enclosure_8x4)

# ---- transforms, parenting, visibility, modifiers, constraints
ob_light_enclosure_001.location = (0.0, 0.0, 0.0)
ob_light_enclosure_001.lineart.crease_threshold = 0.0
ob_trim_4x4.location = (0.0, 0.0, 0.0)
ob_trim_4x4.lineart.crease_threshold = 0.0
_m = ob_trim_4x4.modifiers.new('Mirror', 'MIRROR')
ob_desks.location = (-1.0, 4.0, -2.0)
ob_desks.lineart.crease_threshold = 0.0
ob_real_light_4x4.location = (0.0, -0.01, 0.0)
ob_real_light_4x4.visible_camera = False
ob_real_light_4x4.lineart.crease_threshold = 0.0
ob_fake_light_4x4.location = (0.0, 3.0, 1.8)
ob_fake_light_4x4.lineart.crease_threshold = 0.0
ob_glass.location = (0.0, 0.0, 0.0)
ob_glass.lineart.crease_threshold = 0.0
_vg = ob_glass.vertex_groups.new(name='ribs')
ob_light_enclosure_4x4.location = (0.0, 0.0, 0.0)
ob_light_enclosure_4x4.lineart.crease_threshold = 0.0
ob_simple_black_ribbed_4x4_027.location = (-3.0, -6.0, 2.0)
ob_simple_black_ribbed_4x4_027.rotation_euler = (1.571, -0.0, 1.571)
ob_simple_black_ribbed_4x4_027.empty_image_offset = (0.0, 0.0)
ob_simple_black_ribbed_4x4_027.show_instancer_for_render = False
ob_simple_black_ribbed_4x4_027.instance_type = 'COLLECTION'
ob_simple_black_ribbed_4x4_027.lineart.crease_threshold = 0.0
ob_simple_black_ribbed_4x4_026.location = (-3.0, -6.0, -2.0)
ob_simple_black_ribbed_4x4_026.rotation_euler = (1.571, -0.0, 1.571)
ob_simple_black_ribbed_4x4_026.empty_image_offset = (0.0, 0.0)
ob_simple_black_ribbed_4x4_026.show_instancer_for_render = False
ob_simple_black_ribbed_4x4_026.instance_type = 'COLLECTION'
ob_simple_black_ribbed_4x4_026.lineart.crease_threshold = 0.0
ob_simple_black_ribbed_4x4_025.location = (-3.0, -2.0, -2.0)
ob_simple_black_ribbed_4x4_025.rotation_euler = (1.571, -0.0, 1.571)
ob_simple_black_ribbed_4x4_025.empty_image_offset = (0.0, 0.0)
ob_simple_black_ribbed_4x4_025.show_instancer_for_render = False
ob_simple_black_ribbed_4x4_025.instance_type = 'COLLECTION'
ob_simple_black_ribbed_4x4_025.lineart.crease_threshold = 0.0
ob_simple_black_ribbed_4x4_024.location = (-3.0, -2.0, 2.0)
ob_simple_black_ribbed_4x4_024.rotation_euler = (1.571, -0.0, 1.571)
ob_simple_black_ribbed_4x4_024.empty_image_offset = (0.0, 0.0)
ob_simple_black_ribbed_4x4_024.show_instancer_for_render = False
ob_simple_black_ribbed_4x4_024.instance_type = 'COLLECTION'
ob_simple_black_ribbed_4x4_024.lineart.crease_threshold = 0.0
ob_simple_black_ribbed_4x4_023.location = (-3.0, -2.0, 10.0)
ob_simple_black_ribbed_4x4_023.rotation_euler = (1.571, -0.0, 1.571)
ob_simple_black_ribbed_4x4_023.empty_image_offset = (0.0, 0.0)
ob_simple_black_ribbed_4x4_023.show_instancer_for_render = False
ob_simple_black_ribbed_4x4_023.instance_type = 'COLLECTION'
ob_simple_black_ribbed_4x4_023.lineart.crease_threshold = 0.0
ob_simple_black_ribbed_4x4_022.location = (-3.0, -2.0, 6.0)
ob_simple_black_ribbed_4x4_022.rotation_euler = (1.571, -0.0, 1.571)
ob_simple_black_ribbed_4x4_022.empty_image_offset = (0.0, 0.0)
ob_simple_black_ribbed_4x4_022.show_instancer_for_render = False
ob_simple_black_ribbed_4x4_022.instance_type = 'COLLECTION'
ob_simple_black_ribbed_4x4_022.lineart.crease_threshold = 0.0
ob_simple_black_ribbed_4x4_021.location = (-3.0, -6.0, 6.0)
ob_simple_black_ribbed_4x4_021.rotation_euler = (1.571, -0.0, 1.571)
ob_simple_black_ribbed_4x4_021.empty_image_offset = (0.0, 0.0)
ob_simple_black_ribbed_4x4_021.show_instancer_for_render = False
ob_simple_black_ribbed_4x4_021.instance_type = 'COLLECTION'
ob_simple_black_ribbed_4x4_021.lineart.crease_threshold = 0.0
ob_simple_black_ribbed_4x4_020.location = (-3.0, -6.0, 10.0)
ob_simple_black_ribbed_4x4_020.rotation_euler = (1.571, -0.0, 1.571)
ob_simple_black_ribbed_4x4_020.empty_image_offset = (0.0, 0.0)
ob_simple_black_ribbed_4x4_020.show_instancer_for_render = False
ob_simple_black_ribbed_4x4_020.instance_type = 'COLLECTION'
ob_simple_black_ribbed_4x4_020.lineart.crease_threshold = 0.0
ob_simple_black_ribbed_4x4_019.location = (-3.0, -6.0, -6.0)
ob_simple_black_ribbed_4x4_019.rotation_euler = (1.571, -0.0, 1.571)
ob_simple_black_ribbed_4x4_019.empty_image_offset = (0.0, 0.0)
ob_simple_black_ribbed_4x4_019.show_instancer_for_render = False
ob_simple_black_ribbed_4x4_019.instance_type = 'COLLECTION'
ob_simple_black_ribbed_4x4_019.lineart.crease_threshold = 0.0
ob_simple_black_ribbed_4x4_018.location = (-3.0, -6.0, -10.0)
ob_simple_black_ribbed_4x4_018.rotation_euler = (1.571, -0.0, 1.571)
ob_simple_black_ribbed_4x4_018.empty_image_offset = (0.0, 0.0)
ob_simple_black_ribbed_4x4_018.show_instancer_for_render = False
ob_simple_black_ribbed_4x4_018.instance_type = 'COLLECTION'
ob_simple_black_ribbed_4x4_018.lineart.crease_threshold = 0.0
ob_simple_black_ribbed_4x4_017.location = (-3.0, -2.0, -10.0)
ob_simple_black_ribbed_4x4_017.rotation_euler = (1.571, -0.0, 1.571)
ob_simple_black_ribbed_4x4_017.empty_image_offset = (0.0, 0.0)
ob_simple_black_ribbed_4x4_017.show_instancer_for_render = False
ob_simple_black_ribbed_4x4_017.instance_type = 'COLLECTION'
ob_simple_black_ribbed_4x4_017.lineart.crease_threshold = 0.0
ob_simple_black_ribbed_4x4_016.location = (-3.0, -2.0, -6.0)
ob_simple_black_ribbed_4x4_016.rotation_euler = (1.571, -0.0, 1.571)
ob_simple_black_ribbed_4x4_016.empty_image_offset = (0.0, 0.0)
ob_simple_black_ribbed_4x4_016.show_instancer_for_render = False
ob_simple_black_ribbed_4x4_016.instance_type = 'COLLECTION'
ob_simple_black_ribbed_4x4_016.lineart.crease_threshold = 0.0
ob_simple_black_ribbed_2x4.location = (-2.0, 0.0, 6.0)
ob_simple_black_ribbed_2x4.rotation_euler = (1.571, -0.0, 0.0)
ob_simple_black_ribbed_2x4.empty_image_offset = (0.0, 0.0)
ob_simple_black_ribbed_2x4.show_instancer_for_render = False
ob_simple_black_ribbed_2x4.instance_type = 'COLLECTION'
ob_simple_black_ribbed_2x4.lineart.crease_threshold = 0.0
ob_simple_black_ribbed_2x2_008.location = (-2.0, 0.0, 11.0)
ob_simple_black_ribbed_2x2_008.rotation_euler = (1.571, -0.0, 0.0)
ob_simple_black_ribbed_2x2_008.empty_image_offset = (0.0, 0.0)
ob_simple_black_ribbed_2x2_008.show_instancer_for_render = False
ob_simple_black_ribbed_2x2_008.instance_type = 'COLLECTION'
ob_simple_black_ribbed_2x2_008.lineart.crease_threshold = 0.0
ob_simple_black_ribbed_2x2_007.location = (-2.0, 0.0, 9.0)
ob_simple_black_ribbed_2x2_007.rotation_euler = (1.571, -0.0, 0.0)
ob_simple_black_ribbed_2x2_007.empty_image_offset = (0.0, 0.0)
ob_simple_black_ribbed_2x2_007.show_instancer_for_render = False
ob_simple_black_ribbed_2x2_007.instance_type = 'COLLECTION'
ob_simple_black_ribbed_2x2_007.lineart.crease_threshold = 0.0
ob_simple_black_ribbed_1x1_019.location = (-1.5, 0.0, -11.5)
ob_simple_black_ribbed_1x1_019.rotation_euler = (1.571, -0.0, 0.0)
ob_simple_black_ribbed_1x1_019.empty_image_offset = (0.0, 0.0)
ob_simple_black_ribbed_1x1_019.show_instancer_for_render = False
ob_simple_black_ribbed_1x1_019.instance_type = 'COLLECTION'
ob_simple_black_ribbed_1x1_019.lineart.crease_threshold = 0.0
ob_simple_black_ribbed_1x1_018.location = (-2.5, 0.0, -11.5)
ob_simple_black_ribbed_1x1_018.rotation_euler = (1.571, -0.0, 0.0)
ob_simple_black_ribbed_1x1_018.empty_image_offset = (0.0, 0.0)
ob_simple_black_ribbed_1x1_018.show_instancer_for_render = False
ob_simple_black_ribbed_1x1_018.instance_type = 'COLLECTION'
ob_simple_black_ribbed_1x1_018.lineart.crease_threshold = 0.0
ob_simple_black_ribbed_2x2_002.location = (-2.0, 0.0, -10.0)
ob_simple_black_ribbed_2x2_002.rotation_euler = (1.571, -0.0, 0.0)
ob_simple_black_ribbed_2x2_002.empty_image_offset = (0.0, 0.0)
ob_simple_black_ribbed_2x2_002.show_instancer_for_render = False
ob_simple_black_ribbed_2x2_002.instance_type = 'COLLECTION'
ob_simple_black_ribbed_2x2_002.lineart.crease_threshold = 0.0
ob_simple_black_ribbed_1x1_017.location = (-2.5, 0.0, -8.5)
ob_simple_black_ribbed_1x1_017.rotation_euler = (1.571, -0.0, 0.0)
ob_simple_black_ribbed_1x1_017.empty_image_offset = (0.0, 0.0)
ob_simple_black_ribbed_1x1_017.show_instancer_for_render = False
ob_simple_black_ribbed_1x1_017.instance_type = 'COLLECTION'
ob_simple_black_ribbed_1x1_017.lineart.crease_threshold = 0.0
ob_simple_black_ribbed_1x1_016.location = (-1.5, 0.0, -8.5)
ob_simple_black_ribbed_1x1_016.rotation_euler = (1.571, -0.0, 0.0)
ob_simple_black_ribbed_1x1_016.empty_image_offset = (0.0, 0.0)
ob_simple_black_ribbed_1x1_016.show_instancer_for_render = False
ob_simple_black_ribbed_1x1_016.instance_type = 'COLLECTION'
ob_simple_black_ribbed_1x1_016.lineart.crease_threshold = 0.0
ob_simple_black_ribbed_1x1_015.location = (1.5, 0.0, -7.5)
ob_simple_black_ribbed_1x1_015.rotation_euler = (1.571, -0.0, 0.0)
ob_simple_black_ribbed_1x1_015.empty_image_offset = (0.0, 0.0)
ob_simple_black_ribbed_1x1_015.show_instancer_for_render = False
ob_simple_black_ribbed_1x1_015.instance_type = 'COLLECTION'
ob_simple_black_ribbed_1x1_015.lineart.crease_threshold = 0.0
ob_simple_black_ribbed_1x1_014.location = (2.5, 0.0, -7.5)
ob_simple_black_ribbed_1x1_014.rotation_euler = (1.571, -0.0, 0.0)
ob_simple_black_ribbed_1x1_014.empty_image_offset = (0.0, 0.0)
ob_simple_black_ribbed_1x1_014.show_instancer_for_render = False
ob_simple_black_ribbed_1x1_014.instance_type = 'COLLECTION'
ob_simple_black_ribbed_1x1_014.lineart.crease_threshold = 0.0
ob_simple_black_ribbed_1x1_013.location = (2.5, 0.0, -6.5)
ob_simple_black_ribbed_1x1_013.rotation_euler = (1.571, -0.0, 0.0)
ob_simple_black_ribbed_1x1_013.empty_image_offset = (0.0, 0.0)
ob_simple_black_ribbed_1x1_013.show_instancer_for_render = False
ob_simple_black_ribbed_1x1_013.instance_type = 'COLLECTION'
ob_simple_black_ribbed_1x1_013.lineart.crease_threshold = 0.0
ob_simple_black_ribbed_1x1_012.location = (1.5, 0.0, -6.5)
ob_simple_black_ribbed_1x1_012.rotation_euler = (1.571, -0.0, 0.0)
ob_simple_black_ribbed_1x1_012.empty_image_offset = (0.0, 0.0)
ob_simple_black_ribbed_1x1_012.show_instancer_for_render = False
ob_simple_black_ribbed_1x1_012.instance_type = 'COLLECTION'
ob_simple_black_ribbed_1x1_012.lineart.crease_threshold = 0.0
ob_simple_black_ribbed_1x1_011.location = (1.5, 0.0, -3.5)
ob_simple_black_ribbed_1x1_011.rotation_euler = (1.571, -0.0, 0.0)
ob_simple_black_ribbed_1x1_011.empty_image_offset = (0.0, 0.0)
ob_simple_black_ribbed_1x1_011.show_instancer_for_render = False
ob_simple_black_ribbed_1x1_011.instance_type = 'COLLECTION'
ob_simple_black_ribbed_1x1_011.lineart.crease_threshold = 0.0
ob_simple_black_ribbed_1x1_010.location = (2.5, 0.0, -3.5)
ob_simple_black_ribbed_1x1_010.rotation_euler = (1.571, -0.0, 0.0)
ob_simple_black_ribbed_1x1_010.empty_image_offset = (0.0, 0.0)
ob_simple_black_ribbed_1x1_010.show_instancer_for_render = False
ob_simple_black_ribbed_1x1_010.instance_type = 'COLLECTION'
ob_simple_black_ribbed_1x1_010.lineart.crease_threshold = 0.0
ob_simple_black_ribbed_1x1_009.location = (2.5, 0.0, -2.5)
ob_simple_black_ribbed_1x1_009.rotation_euler = (1.571, -0.0, 0.0)
ob_simple_black_ribbed_1x1_009.empty_image_offset = (0.0, 0.0)
ob_simple_black_ribbed_1x1_009.show_instancer_for_render = False
ob_simple_black_ribbed_1x1_009.instance_type = 'COLLECTION'
ob_simple_black_ribbed_1x1_009.lineart.crease_threshold = 0.0
ob_simple_black_ribbed_1x1_008.location = (1.5, 0.0, -2.5)
ob_simple_black_ribbed_1x1_008.rotation_euler = (1.571, -0.0, 0.0)
ob_simple_black_ribbed_1x1_008.empty_image_offset = (0.0, 0.0)
ob_simple_black_ribbed_1x1_008.show_instancer_for_render = False
ob_simple_black_ribbed_1x1_008.instance_type = 'COLLECTION'
ob_simple_black_ribbed_1x1_008.lineart.crease_threshold = 0.0
ob_simple_black_ribbed_2x2_006.location = (2.0, 0.0, -5.0)
ob_simple_black_ribbed_2x2_006.rotation_euler = (1.571, -0.0, 0.0)
ob_simple_black_ribbed_2x2_006.empty_image_offset = (0.0, 0.0)
ob_simple_black_ribbed_2x2_006.show_instancer_for_render = False
ob_simple_black_ribbed_2x2_006.instance_type = 'COLLECTION'
ob_simple_black_ribbed_2x2_006.lineart.crease_threshold = 0.0
ob_simple_black_ribbed_4x4_013.location = (1.0, 0.0, -10.0)
ob_simple_black_ribbed_4x4_013.rotation_euler = (1.571, -0.0, 0.0)
ob_simple_black_ribbed_4x4_013.empty_image_offset = (0.0, 0.0)
ob_simple_black_ribbed_4x4_013.show_instancer_for_render = False
ob_simple_black_ribbed_4x4_013.instance_type = 'COLLECTION'
ob_simple_black_ribbed_4x4_013.lineart.crease_threshold = 0.0
ob_simple_black_ribbed_4x4_012.location = (-1.0, 0.0, -6.0)
ob_simple_black_ribbed_4x4_012.rotation_euler = (1.571, -0.0, 0.0)
ob_simple_black_ribbed_4x4_012.empty_image_offset = (0.0, 0.0)
ob_simple_black_ribbed_4x4_012.show_instancer_for_render = False
ob_simple_black_ribbed_4x4_012.instance_type = 'COLLECTION'
ob_simple_black_ribbed_4x4_012.lineart.crease_threshold = 0.0
ob_simple_black_ribbed_4x4_015.location = (1.0, 0.0, 10.0)
ob_simple_black_ribbed_4x4_015.rotation_euler = (1.571, -0.0, 0.0)
ob_simple_black_ribbed_4x4_015.empty_image_offset = (0.0, 0.0)
ob_simple_black_ribbed_4x4_015.show_instancer_for_render = False
ob_simple_black_ribbed_4x4_015.instance_type = 'COLLECTION'
ob_simple_black_ribbed_4x4_015.lineart.crease_threshold = 0.0
ob_simple_black_ribbed_4x4_014.location = (1.0, 0.0, 6.0)
ob_simple_black_ribbed_4x4_014.rotation_euler = (1.571, -0.0, 0.0)
ob_simple_black_ribbed_4x4_014.empty_image_offset = (0.0, 0.0)
ob_simple_black_ribbed_4x4_014.show_instancer_for_render = False
ob_simple_black_ribbed_4x4_014.instance_type = 'COLLECTION'
ob_simple_black_ribbed_4x4_014.lineart.crease_threshold = 0.0
ob_simple_black_ribbed_4x4_011.location = (9.0, 0.0, -6.0)
ob_simple_black_ribbed_4x4_011.rotation_euler = (1.571, -0.0, 0.0)
ob_simple_black_ribbed_4x4_011.empty_image_offset = (0.0, 0.0)
ob_simple_black_ribbed_4x4_011.show_instancer_for_render = False
ob_simple_black_ribbed_4x4_011.instance_type = 'COLLECTION'
ob_simple_black_ribbed_4x4_011.lineart.crease_threshold = 0.0
ob_simple_black_ribbed_4x4_010.location = (9.0, 0.0, -10.0)
ob_simple_black_ribbed_4x4_010.rotation_euler = (1.571, -0.0, 0.0)
ob_simple_black_ribbed_4x4_010.empty_image_offset = (0.0, 0.0)
ob_simple_black_ribbed_4x4_010.show_instancer_for_render = False
ob_simple_black_ribbed_4x4_010.instance_type = 'COLLECTION'
ob_simple_black_ribbed_4x4_010.lineart.crease_threshold = 0.0
ob_simple_black_ribbed_4x4_009.location = (5.0, 0.0, -10.0)
ob_simple_black_ribbed_4x4_009.rotation_euler = (1.571, -0.0, 0.0)
ob_simple_black_ribbed_4x4_009.empty_image_offset = (0.0, 0.0)
ob_simple_black_ribbed_4x4_009.show_instancer_for_render = False
ob_simple_black_ribbed_4x4_009.instance_type = 'COLLECTION'
ob_simple_black_ribbed_4x4_009.lineart.crease_threshold = 0.0
ob_simple_black_ribbed_4x4_008.location = (5.0, 0.0, -6.0)
ob_simple_black_ribbed_4x4_008.rotation_euler = (1.571, -0.0, 0.0)
ob_simple_black_ribbed_4x4_008.empty_image_offset = (0.0, 0.0)
ob_simple_black_ribbed_4x4_008.show_instancer_for_render = False
ob_simple_black_ribbed_4x4_008.instance_type = 'COLLECTION'
ob_simple_black_ribbed_4x4_008.lineart.crease_threshold = 0.0
ob_simple_black_ribbed_4x4_007.location = (5.0, 0.0, 10.0)
ob_simple_black_ribbed_4x4_007.rotation_euler = (1.571, -0.0, 0.0)
ob_simple_black_ribbed_4x4_007.empty_image_offset = (0.0, 0.0)
ob_simple_black_ribbed_4x4_007.show_instancer_for_render = False
ob_simple_black_ribbed_4x4_007.instance_type = 'COLLECTION'
ob_simple_black_ribbed_4x4_007.lineart.crease_threshold = 0.0
ob_simple_black_ribbed_4x4_006.location = (5.0, 0.0, 6.0)
ob_simple_black_ribbed_4x4_006.rotation_euler = (1.571, -0.0, 0.0)
ob_simple_black_ribbed_4x4_006.empty_image_offset = (0.0, 0.0)
ob_simple_black_ribbed_4x4_006.show_instancer_for_render = False
ob_simple_black_ribbed_4x4_006.instance_type = 'COLLECTION'
ob_simple_black_ribbed_4x4_006.lineart.crease_threshold = 0.0
ob_simple_black_ribbed_4x4_005.location = (9.0, 0.0, 6.0)
ob_simple_black_ribbed_4x4_005.rotation_euler = (1.571, -0.0, 0.0)
ob_simple_black_ribbed_4x4_005.empty_image_offset = (0.0, 0.0)
ob_simple_black_ribbed_4x4_005.show_instancer_for_render = False
ob_simple_black_ribbed_4x4_005.instance_type = 'COLLECTION'
ob_simple_black_ribbed_4x4_005.lineart.crease_threshold = 0.0
ob_simple_black_ribbed_4x4_004.location = (9.0, 0.0, 10.0)
ob_simple_black_ribbed_4x4_004.rotation_euler = (1.571, -0.0, 0.0)
ob_simple_black_ribbed_4x4_004.empty_image_offset = (0.0, 0.0)
ob_simple_black_ribbed_4x4_004.show_instancer_for_render = False
ob_simple_black_ribbed_4x4_004.instance_type = 'COLLECTION'
ob_simple_black_ribbed_4x4_004.lineart.crease_threshold = 0.0
ob_simple_black_ribbed_4x4_003.location = (9.0, 0.0, 2.0)
ob_simple_black_ribbed_4x4_003.rotation_euler = (1.571, -0.0, 0.0)
ob_simple_black_ribbed_4x4_003.empty_image_offset = (0.0, 0.0)
ob_simple_black_ribbed_4x4_003.show_instancer_for_render = False
ob_simple_black_ribbed_4x4_003.instance_type = 'COLLECTION'
ob_simple_black_ribbed_4x4_003.lineart.crease_threshold = 0.0
ob_simple_black_ribbed_4x4_002.location = (9.0, 0.0, -2.0)
ob_simple_black_ribbed_4x4_002.rotation_euler = (1.571, -0.0, 0.0)
ob_simple_black_ribbed_4x4_002.empty_image_offset = (0.0, 0.0)
ob_simple_black_ribbed_4x4_002.show_instancer_for_render = False
ob_simple_black_ribbed_4x4_002.instance_type = 'COLLECTION'
ob_simple_black_ribbed_4x4_002.lineart.crease_threshold = 0.0
ob_simple_black_ribbed_4x4_001.location = (5.0, 0.0, -2.0)
ob_simple_black_ribbed_4x4_001.rotation_euler = (1.571, -0.0, 0.0)
ob_simple_black_ribbed_4x4_001.empty_image_offset = (0.0, 0.0)
ob_simple_black_ribbed_4x4_001.show_instancer_for_render = False
ob_simple_black_ribbed_4x4_001.instance_type = 'COLLECTION'
ob_simple_black_ribbed_4x4_001.lineart.crease_threshold = 0.0
ob_simple_black_ribbed_4x4.location = (5.0, 0.0, 2.0)
ob_simple_black_ribbed_4x4.rotation_euler = (1.571, -0.0, 0.0)
ob_simple_black_ribbed_4x4.empty_image_offset = (0.0, 0.0)
ob_simple_black_ribbed_4x4.show_instancer_for_render = False
ob_simple_black_ribbed_4x4.instance_type = 'COLLECTION'
ob_simple_black_ribbed_4x4.lineart.crease_threshold = 0.0
ob_simple_black_ribbed_2x2_005.location = (-2.0, 0.0, 3.0)
ob_simple_black_ribbed_2x2_005.rotation_euler = (1.571, -0.0, 0.0)
ob_simple_black_ribbed_2x2_005.empty_image_offset = (0.0, 0.0)
ob_simple_black_ribbed_2x2_005.show_instancer_for_render = False
ob_simple_black_ribbed_2x2_005.instance_type = 'COLLECTION'
ob_simple_black_ribbed_2x2_005.lineart.crease_threshold = 0.0
ob_simple_black_ribbed_2x2_004.location = (0.0, 0.0, 3.0)
ob_simple_black_ribbed_2x2_004.rotation_euler = (1.571, -0.0, 0.0)
ob_simple_black_ribbed_2x2_004.empty_image_offset = (0.0, 0.0)
ob_simple_black_ribbed_2x2_004.show_instancer_for_render = False
ob_simple_black_ribbed_2x2_004.instance_type = 'COLLECTION'
ob_simple_black_ribbed_2x2_004.lineart.crease_threshold = 0.0
ob_simple_black_ribbed_2x2_003.location = (2.0, 0.0, 3.0)
ob_simple_black_ribbed_2x2_003.rotation_euler = (1.571, -0.0, 0.0)
ob_simple_black_ribbed_2x2_003.empty_image_offset = (0.0, 0.0)
ob_simple_black_ribbed_2x2_003.show_instancer_for_render = False
ob_simple_black_ribbed_2x2_003.instance_type = 'COLLECTION'
ob_simple_black_ribbed_2x2_003.lineart.crease_threshold = 0.0
ob_simple_black_ribbed_2x2_001.location = (0.0, 0.0, -3.0)
ob_simple_black_ribbed_2x2_001.rotation_euler = (1.571, -0.0, 0.0)
ob_simple_black_ribbed_2x2_001.empty_image_offset = (0.0, 0.0)
ob_simple_black_ribbed_2x2_001.show_instancer_for_render = False
ob_simple_black_ribbed_2x2_001.instance_type = 'COLLECTION'
ob_simple_black_ribbed_2x2_001.lineart.crease_threshold = 0.0
ob_simple_black_ribbed_1x1_007.location = (-2.5, 0.0, 1.5)
ob_simple_black_ribbed_1x1_007.rotation_euler = (1.571, -0.0, 0.0)
ob_simple_black_ribbed_1x1_007.empty_image_offset = (0.0, 0.0)
ob_simple_black_ribbed_1x1_007.show_instancer_for_render = False
ob_simple_black_ribbed_1x1_007.instance_type = 'COLLECTION'
ob_simple_black_ribbed_1x1_007.lineart.crease_threshold = 0.0
ob_simple_black_ribbed_1x1_006.location = (-2.5, 0.0, 0.5)
ob_simple_black_ribbed_1x1_006.rotation_euler = (1.571, -0.0, 0.0)
ob_simple_black_ribbed_1x1_006.empty_image_offset = (0.0, 0.0)
ob_simple_black_ribbed_1x1_006.show_instancer_for_render = False
ob_simple_black_ribbed_1x1_006.instance_type = 'COLLECTION'
ob_simple_black_ribbed_1x1_006.lineart.crease_threshold = 0.0
ob_simple_black_ribbed_1x1_005.location = (-2.5, 0.0, -1.5)
ob_simple_black_ribbed_1x1_005.rotation_euler = (1.571, -0.0, 0.0)
ob_simple_black_ribbed_1x1_005.empty_image_offset = (0.0, 0.0)
ob_simple_black_ribbed_1x1_005.show_instancer_for_render = False
ob_simple_black_ribbed_1x1_005.instance_type = 'COLLECTION'
ob_simple_black_ribbed_1x1_005.lineart.crease_threshold = 0.0
ob_simple_black_ribbed_1x1_004.location = (-2.5, 0.0, -0.5)
ob_simple_black_ribbed_1x1_004.rotation_euler = (1.571, -0.0, 0.0)
ob_simple_black_ribbed_1x1_004.empty_image_offset = (0.0, 0.0)
ob_simple_black_ribbed_1x1_004.show_instancer_for_render = False
ob_simple_black_ribbed_1x1_004.instance_type = 'COLLECTION'
ob_simple_black_ribbed_1x1_004.lineart.crease_threshold = 0.0
ob_simple_black_ribbed_1x1_003.location = (2.5, 0.0, -0.5)
ob_simple_black_ribbed_1x1_003.rotation_euler = (1.571, -0.0, 0.0)
ob_simple_black_ribbed_1x1_003.empty_image_offset = (0.0, 0.0)
ob_simple_black_ribbed_1x1_003.show_instancer_for_render = False
ob_simple_black_ribbed_1x1_003.instance_type = 'COLLECTION'
ob_simple_black_ribbed_1x1_003.lineart.crease_threshold = 0.0
ob_simple_black_ribbed_1x1_002.location = (2.5, 0.0, -1.5)
ob_simple_black_ribbed_1x1_002.rotation_euler = (1.571, -0.0, 0.0)
ob_simple_black_ribbed_1x1_002.empty_image_offset = (0.0, 0.0)
ob_simple_black_ribbed_1x1_002.show_instancer_for_render = False
ob_simple_black_ribbed_1x1_002.instance_type = 'COLLECTION'
ob_simple_black_ribbed_1x1_002.lineart.crease_threshold = 0.0
ob_simple_black_ribbed_1x1_001.location = (2.5, 0.0, 0.5)
ob_simple_black_ribbed_1x1_001.rotation_euler = (1.571, -0.0, 0.0)
ob_simple_black_ribbed_1x1_001.empty_image_offset = (0.0, 0.0)
ob_simple_black_ribbed_1x1_001.show_instancer_for_render = False
ob_simple_black_ribbed_1x1_001.instance_type = 'COLLECTION'
ob_simple_black_ribbed_1x1_001.lineart.crease_threshold = 0.0
ob_simple_black_ribbed_2x2.location = (-2.0, 0.0, -3.0)
ob_simple_black_ribbed_2x2.rotation_euler = (1.571, -0.0, 0.0)
ob_simple_black_ribbed_2x2.empty_image_offset = (0.0, 0.0)
ob_simple_black_ribbed_2x2.show_instancer_for_render = False
ob_simple_black_ribbed_2x2.instance_type = 'COLLECTION'
ob_simple_black_ribbed_2x2.lineart.crease_threshold = 0.0
ob_simple_black_ribbed_1x1.location = (2.5, 0.0, 1.5)
ob_simple_black_ribbed_1x1.rotation_euler = (1.571, -0.0, 0.0)
ob_simple_black_ribbed_1x1.empty_image_offset = (0.0, 0.0)
ob_simple_black_ribbed_1x1.show_instancer_for_render = False
ob_simple_black_ribbed_1x1.instance_type = 'COLLECTION'
ob_simple_black_ribbed_1x1.lineart.crease_threshold = 0.0
ob_camera_target.location = (0.0, 0.0, 0.0)
ob_camera_target.empty_display_type = 'SPHERE'
ob_camera_target.empty_image_offset = (0.0, 0.0)
ob_camera_target.lineart.crease_threshold = 0.0
ob_camera_focus_at.parent = ob_camera_target
ob_camera_focus_at.matrix_parent_inverse = Matrix(((1.0, 0.0, 0.0, 0.0), (0.0, 1.0, 0.0, 0.0), (0.0, 0.0, 1.0, -1.0), (0.0, 0.0, 0.0, 1.0)))
ob_camera_focus_at.location = (0.0, 0.0, 1.0)
ob_camera_focus_at.empty_display_type = 'CUBE'
ob_camera_focus_at.empty_image_offset = (0.0, 0.0)
ob_camera_focus_at.lineart.crease_threshold = 0.0
ob_camera.location = (0.5, -2.0, 6.0)
ob_camera.rotation_euler = (1.571, -0.0, -0.0)
ob_camera.lineart.crease_threshold = 0.0
_c = ob_camera.constraints.new('TRACK_TO'); _c.name = 'AutoTrack'
_c.target = ob_camera_target
ob_light_enclosure_4x4_001.location = (0.0, 0.0, 0.0)
ob_light_enclosure_4x4_001.lineart.crease_threshold = 0.0
ob_glass_8x4.location = (0.0, 0.0, 0.0)
ob_glass_8x4.lineart.crease_threshold = 0.0
_vg = ob_glass_8x4.vertex_groups.new(name='ribs')
ob_fake_light_8x4.location = (0.0, 3.0, 1.8)
ob_fake_light_8x4.lineart.crease_threshold = 0.0
ob_real_light_8x4.location = (0.0, -0.01, 0.0)
ob_real_light_8x4.visible_camera = False
ob_real_light_8x4.lineart.crease_threshold = 0.0
ob_trim_8x4.location = (0.0, 0.0, 0.0)
ob_trim_8x4.lineart.crease_threshold = 0.0
_m = ob_trim_8x4.modifiers.new('Mirror', 'MIRROR')
ob_light_enclosure_8x4.location = (0.0, 0.0, 0.0)
ob_light_enclosure_8x4.lineart.crease_threshold = 0.0
cam_camera.dof.focus_object = ob_camera_focus_at
ob_simple_black_ribbed_4x4_027.instance_collection = col_simple_black_ribbed_4x4
ob_simple_black_ribbed_4x4_026.instance_collection = col_simple_black_ribbed_4x4
ob_simple_black_ribbed_4x4_025.instance_collection = col_simple_black_ribbed_4x4
ob_simple_black_ribbed_4x4_024.instance_collection = col_simple_black_ribbed_4x4
ob_simple_black_ribbed_4x4_023.instance_collection = col_simple_black_ribbed_4x4
ob_simple_black_ribbed_4x4_022.instance_collection = col_simple_black_ribbed_4x4
ob_simple_black_ribbed_4x4_021.instance_collection = col_simple_black_ribbed_4x4
ob_simple_black_ribbed_4x4_020.instance_collection = col_simple_black_ribbed_4x4
ob_simple_black_ribbed_4x4_019.instance_collection = col_simple_black_ribbed_4x4
ob_simple_black_ribbed_4x4_018.instance_collection = col_simple_black_ribbed_4x4
ob_simple_black_ribbed_4x4_017.instance_collection = col_simple_black_ribbed_4x4
ob_simple_black_ribbed_4x4_016.instance_collection = col_simple_black_ribbed_4x4
ob_simple_black_ribbed_2x4.instance_collection = col_simple_black_ribbed_2x4
ob_simple_black_ribbed_2x2_008.instance_collection = col_simple_black_ribbed_2x2
ob_simple_black_ribbed_2x2_007.instance_collection = col_simple_black_ribbed_2x2
ob_simple_black_ribbed_1x1_019.instance_collection = col_simple_black_ribbed_1x1
ob_simple_black_ribbed_1x1_018.instance_collection = col_simple_black_ribbed_1x1
ob_simple_black_ribbed_2x2_002.instance_collection = col_simple_black_ribbed_2x2
ob_simple_black_ribbed_1x1_017.instance_collection = col_simple_black_ribbed_1x1
ob_simple_black_ribbed_1x1_016.instance_collection = col_simple_black_ribbed_1x1
ob_simple_black_ribbed_1x1_015.instance_collection = col_simple_black_ribbed_1x1
ob_simple_black_ribbed_1x1_014.instance_collection = col_simple_black_ribbed_1x1
ob_simple_black_ribbed_1x1_013.instance_collection = col_simple_black_ribbed_1x1
ob_simple_black_ribbed_1x1_012.instance_collection = col_simple_black_ribbed_1x1
ob_simple_black_ribbed_1x1_011.instance_collection = col_simple_black_ribbed_1x1
ob_simple_black_ribbed_1x1_010.instance_collection = col_simple_black_ribbed_1x1
ob_simple_black_ribbed_1x1_009.instance_collection = col_simple_black_ribbed_1x1
ob_simple_black_ribbed_1x1_008.instance_collection = col_simple_black_ribbed_1x1
ob_simple_black_ribbed_2x2_006.instance_collection = col_simple_black_ribbed_2x2
ob_simple_black_ribbed_4x4_013.instance_collection = col_simple_black_ribbed_4x4
ob_simple_black_ribbed_4x4_012.instance_collection = col_simple_black_ribbed_4x4
ob_simple_black_ribbed_4x4_015.instance_collection = col_simple_black_ribbed_4x4
ob_simple_black_ribbed_4x4_014.instance_collection = col_simple_black_ribbed_4x4
ob_simple_black_ribbed_4x4_011.instance_collection = col_simple_black_ribbed_4x4
ob_simple_black_ribbed_4x4_010.instance_collection = col_simple_black_ribbed_4x4
ob_simple_black_ribbed_4x4_009.instance_collection = col_simple_black_ribbed_4x4
ob_simple_black_ribbed_4x4_008.instance_collection = col_simple_black_ribbed_4x4
ob_simple_black_ribbed_4x4_007.instance_collection = col_simple_black_ribbed_4x4
ob_simple_black_ribbed_4x4_006.instance_collection = col_simple_black_ribbed_4x4
ob_simple_black_ribbed_4x4_005.instance_collection = col_simple_black_ribbed_4x4
ob_simple_black_ribbed_4x4_004.instance_collection = col_simple_black_ribbed_4x4
ob_simple_black_ribbed_4x4_003.instance_collection = col_simple_black_ribbed_4x4
ob_simple_black_ribbed_4x4_002.instance_collection = col_simple_black_ribbed_4x4
ob_simple_black_ribbed_4x4_001.instance_collection = col_simple_black_ribbed_4x4
ob_simple_black_ribbed_4x4.instance_collection = col_simple_black_ribbed_4x4
ob_simple_black_ribbed_2x2_005.instance_collection = col_simple_black_ribbed_2x2
ob_simple_black_ribbed_2x2_004.instance_collection = col_simple_black_ribbed_2x2
ob_simple_black_ribbed_2x2_003.instance_collection = col_simple_black_ribbed_2x2
ob_simple_black_ribbed_2x2_001.instance_collection = col_simple_black_ribbed_2x2
ob_simple_black_ribbed_1x1_007.instance_collection = col_simple_black_ribbed_1x1
ob_simple_black_ribbed_1x1_006.instance_collection = col_simple_black_ribbed_1x1
ob_simple_black_ribbed_1x1_005.instance_collection = col_simple_black_ribbed_1x1
ob_simple_black_ribbed_1x1_004.instance_collection = col_simple_black_ribbed_1x1
ob_simple_black_ribbed_1x1_003.instance_collection = col_simple_black_ribbed_1x1
ob_simple_black_ribbed_1x1_002.instance_collection = col_simple_black_ribbed_1x1
ob_simple_black_ribbed_1x1_001.instance_collection = col_simple_black_ribbed_1x1
ob_simple_black_ribbed_2x2.instance_collection = col_simple_black_ribbed_2x2
ob_simple_black_ribbed_1x1.instance_collection = col_simple_black_ribbed_1x1

# ---- collection membership
col_collection_1.objects.link(ob_light_enclosure_001)
col_collection_1.objects.link(ob_trim_4x4)
col_collection_1.objects.link(ob_desks)
col_collection_1.objects.link(ob_real_light_4x4)
col_collection_1.objects.link(ob_fake_light_4x4)
col_collection_1.objects.link(ob_glass)
col_collection_1.objects.link(ob_light_enclosure_4x4)
col_collection_6.objects.link(ob_simple_black_ribbed_4x4_027)
col_collection_6.objects.link(ob_simple_black_ribbed_4x4_026)
col_collection_6.objects.link(ob_simple_black_ribbed_4x4_025)
col_collection_6.objects.link(ob_simple_black_ribbed_4x4_024)
col_collection_6.objects.link(ob_simple_black_ribbed_4x4_023)
col_collection_6.objects.link(ob_simple_black_ribbed_4x4_022)
col_collection_6.objects.link(ob_simple_black_ribbed_4x4_021)
col_collection_6.objects.link(ob_simple_black_ribbed_4x4_020)
col_collection_6.objects.link(ob_simple_black_ribbed_4x4_019)
col_collection_6.objects.link(ob_simple_black_ribbed_4x4_018)
col_collection_6.objects.link(ob_simple_black_ribbed_4x4_017)
col_collection_6.objects.link(ob_simple_black_ribbed_4x4_016)
col_collection_6.objects.link(ob_simple_black_ribbed_2x4)
col_collection_6.objects.link(ob_simple_black_ribbed_2x2_008)
col_collection_6.objects.link(ob_simple_black_ribbed_2x2_007)
col_collection_6.objects.link(ob_simple_black_ribbed_1x1_019)
col_collection_6.objects.link(ob_simple_black_ribbed_1x1_018)
col_collection_6.objects.link(ob_simple_black_ribbed_2x2_002)
col_collection_6.objects.link(ob_simple_black_ribbed_1x1_017)
col_collection_6.objects.link(ob_simple_black_ribbed_1x1_016)
col_collection_6.objects.link(ob_simple_black_ribbed_1x1_015)
col_collection_6.objects.link(ob_simple_black_ribbed_1x1_014)
col_collection_6.objects.link(ob_simple_black_ribbed_1x1_013)
col_collection_6.objects.link(ob_simple_black_ribbed_1x1_012)
col_collection_6.objects.link(ob_simple_black_ribbed_1x1_011)
col_collection_6.objects.link(ob_simple_black_ribbed_1x1_010)
col_collection_6.objects.link(ob_simple_black_ribbed_1x1_009)
col_collection_6.objects.link(ob_simple_black_ribbed_1x1_008)
col_collection_6.objects.link(ob_simple_black_ribbed_2x2_006)
col_collection_6.objects.link(ob_simple_black_ribbed_4x4_013)
col_collection_6.objects.link(ob_simple_black_ribbed_4x4_012)
col_collection_6.objects.link(ob_simple_black_ribbed_4x4_015)
col_collection_6.objects.link(ob_simple_black_ribbed_4x4_014)
col_collection_6.objects.link(ob_simple_black_ribbed_4x4_011)
col_collection_6.objects.link(ob_simple_black_ribbed_4x4_010)
col_collection_6.objects.link(ob_simple_black_ribbed_4x4_009)
col_collection_6.objects.link(ob_simple_black_ribbed_4x4_008)
col_collection_6.objects.link(ob_simple_black_ribbed_4x4_007)
col_collection_6.objects.link(ob_simple_black_ribbed_4x4_006)
col_collection_6.objects.link(ob_simple_black_ribbed_4x4_005)
col_collection_6.objects.link(ob_simple_black_ribbed_4x4_004)
col_collection_6.objects.link(ob_simple_black_ribbed_4x4_003)
col_collection_6.objects.link(ob_simple_black_ribbed_4x4_002)
col_collection_6.objects.link(ob_simple_black_ribbed_4x4_001)
col_collection_6.objects.link(ob_simple_black_ribbed_4x4)
col_collection_6.objects.link(ob_simple_black_ribbed_2x2_005)
col_collection_6.objects.link(ob_simple_black_ribbed_2x2_004)
col_collection_6.objects.link(ob_simple_black_ribbed_2x2_003)
col_collection_6.objects.link(ob_simple_black_ribbed_2x2_001)
col_collection_6.objects.link(ob_simple_black_ribbed_1x1_007)
col_collection_6.objects.link(ob_simple_black_ribbed_1x1_006)
col_collection_6.objects.link(ob_simple_black_ribbed_1x1_005)
col_collection_6.objects.link(ob_simple_black_ribbed_1x1_004)
col_collection_6.objects.link(ob_simple_black_ribbed_1x1_003)
col_collection_6.objects.link(ob_simple_black_ribbed_1x1_002)
col_collection_6.objects.link(ob_simple_black_ribbed_1x1_001)
col_collection_6.objects.link(ob_simple_black_ribbed_2x2)
col_collection_6.objects.link(ob_simple_black_ribbed_1x1)
col_collection_10.objects.link(ob_camera_target)
col_collection_10.objects.link(ob_camera_focus_at)
col_collection_10.objects.link(ob_camera)
col_collection_11.objects.link(ob_light_enclosure_4x4_001)
col_collection_11.objects.link(ob_glass_8x4)
col_collection_11.objects.link(ob_fake_light_8x4)
col_collection_11.objects.link(ob_real_light_8x4)
col_collection_11.objects.link(ob_trim_8x4)
col_collection_11.objects.link(ob_light_enclosure_8x4)

# ---- scene / render settings (as saved in the file)
scene.camera = ob_camera
scene.frame_start = 0; scene.frame_end = 250; scene.frame_set(0)
scene.render.engine = 'CYCLES'
scene.render.resolution_x = 900
scene.render.resolution_y = 900
scene.render.dither_intensity = 0.0
scene.render.use_motion_blur = True
scene.cycles.use_denoising = False
scene.cycles.samples = 25
scene.cycles.sampling_pattern = 'TABULATED_SOBOL'
scene.cycles.light_sampling_threshold = 0.0
scene.cycles.use_adaptive_sampling = False
scene.cycles.use_light_tree = False
scene.cycles.caustics_reflective = False
scene.cycles.caustics_refractive = False
scene.cycles.blur_glossy = 0.0
scene.cycles.max_bounces = 8
scene.cycles.diffuse_bounces = 0
scene.cycles.glossy_bounces = 8
scene.cycles.transmission_bounces = 2
scene.cycles.sample_clamp_indirect = 0.0
scene.view_settings.view_transform = 'Standard'
bpy.context.view_layer.update()
